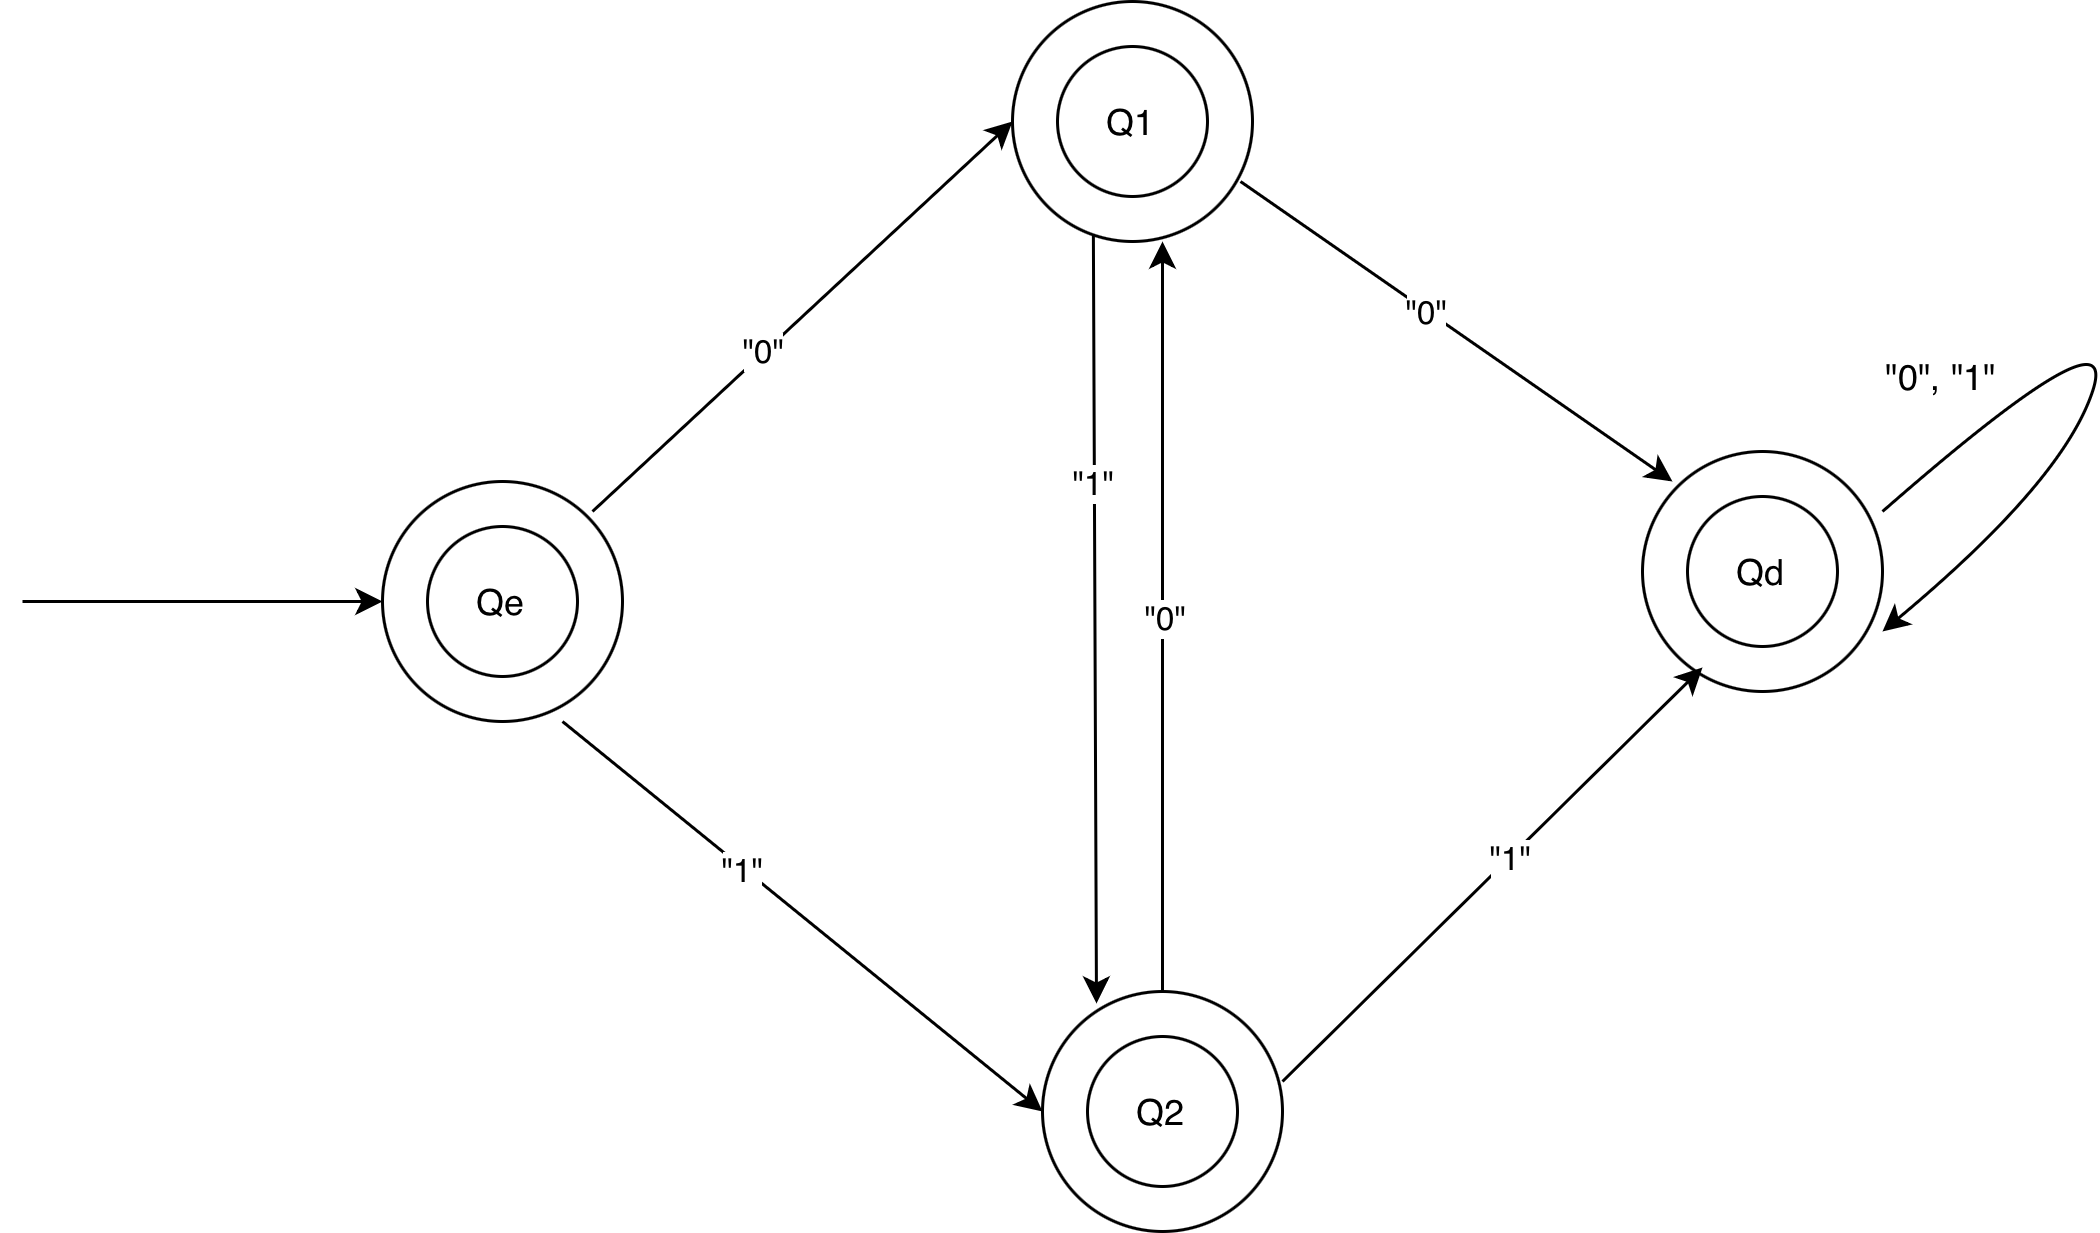

The diagram above was exported from draw.io. Its source (the exported page's mxGraphModel, read from the mxfile embedded in the PNG):
<mxGraphModel dx="873" dy="973" grid="1" gridSize="10" guides="1" tooltips="1" connect="1" arrows="1" fold="1" page="1" pageScale="1" pageWidth="827" pageHeight="1169" math="0" shadow="0">
  <root>
    <mxCell id="0" />
    <mxCell id="1" parent="0" />
    <mxCell id="rata3S8VDYzVK8C-7MUU-3" connectable="0" parent="1" style="group" value="" vertex="1">
      <mxGeometry height="80" width="80" x="180" y="230" as="geometry" />
    </mxCell>
    <mxCell id="rata3S8VDYzVK8C-7MUU-1" parent="rata3S8VDYzVK8C-7MUU-3" style="ellipse;whiteSpace=wrap;html=1;aspect=fixed;" value="" vertex="1">
      <mxGeometry height="80" width="80" as="geometry" />
    </mxCell>
    <mxCell id="rata3S8VDYzVK8C-7MUU-2" parent="rata3S8VDYzVK8C-7MUU-3" style="ellipse;whiteSpace=wrap;html=1;aspect=fixed;" value="Qe" vertex="1">
      <mxGeometry height="50" width="50" x="15" y="15" as="geometry" />
    </mxCell>
    <mxCell id="rata3S8VDYzVK8C-7MUU-4" connectable="0" parent="1" style="group" value="" vertex="1">
      <mxGeometry height="80" width="80" x="600" y="220" as="geometry" />
    </mxCell>
    <mxCell id="rata3S8VDYzVK8C-7MUU-5" parent="rata3S8VDYzVK8C-7MUU-4" style="ellipse;whiteSpace=wrap;html=1;aspect=fixed;" value="" vertex="1">
      <mxGeometry height="80" width="80" as="geometry" />
    </mxCell>
    <mxCell id="rata3S8VDYzVK8C-7MUU-6" parent="rata3S8VDYzVK8C-7MUU-4" style="ellipse;whiteSpace=wrap;html=1;aspect=fixed;" value="Qd" vertex="1">
      <mxGeometry height="50" width="50" x="15" y="15" as="geometry" />
    </mxCell>
    <mxCell id="rata3S8VDYzVK8C-7MUU-7" connectable="0" parent="1" style="group" value="" vertex="1">
      <mxGeometry height="80" width="80" x="390" y="70" as="geometry" />
    </mxCell>
    <mxCell id="rata3S8VDYzVK8C-7MUU-8" parent="rata3S8VDYzVK8C-7MUU-7" style="ellipse;whiteSpace=wrap;html=1;aspect=fixed;" value="" vertex="1">
      <mxGeometry height="80" width="80" as="geometry" />
    </mxCell>
    <mxCell id="rata3S8VDYzVK8C-7MUU-9" parent="rata3S8VDYzVK8C-7MUU-7" style="ellipse;whiteSpace=wrap;html=1;aspect=fixed;" value="Q1" vertex="1">
      <mxGeometry height="50" width="50" x="15" y="15" as="geometry" />
    </mxCell>
    <mxCell id="rata3S8VDYzVK8C-7MUU-10" connectable="0" parent="1" style="group" value="" vertex="1">
      <mxGeometry height="80" width="80" x="400" y="400" as="geometry" />
    </mxCell>
    <mxCell id="rata3S8VDYzVK8C-7MUU-11" parent="rata3S8VDYzVK8C-7MUU-10" style="ellipse;whiteSpace=wrap;html=1;aspect=fixed;" value="" vertex="1">
      <mxGeometry height="80" width="80" as="geometry" />
    </mxCell>
    <mxCell id="rata3S8VDYzVK8C-7MUU-12" parent="rata3S8VDYzVK8C-7MUU-10" style="ellipse;whiteSpace=wrap;html=1;aspect=fixed;" value="Q2" vertex="1">
      <mxGeometry height="50" width="50" x="15" y="15" as="geometry" />
    </mxCell>
    <mxCell id="rata3S8VDYzVK8C-7MUU-18" edge="1" parent="1" style="endArrow=classic;html=1;rounded=0;" value="">
      <mxGeometry height="50" relative="1" width="50" as="geometry">
        <mxPoint x="250" y="240" as="sourcePoint" />
        <mxPoint x="390" y="110" as="targetPoint" />
      </mxGeometry>
    </mxCell>
    <mxCell id="rata3S8VDYzVK8C-7MUU-32" connectable="0" parent="rata3S8VDYzVK8C-7MUU-18" style="edgeLabel;html=1;align=center;verticalAlign=middle;resizable=0;points=[];" value="&quot;0&quot;" vertex="1">
      <mxGeometry relative="1" x="-0.1859" y="1" as="geometry">
        <mxPoint as="offset" />
      </mxGeometry>
    </mxCell>
    <mxCell id="rata3S8VDYzVK8C-7MUU-19" edge="1" parent="1" style="endArrow=classic;html=1;rounded=0;entryX=0;entryY=0.5;entryDx=0;entryDy=0;" target="rata3S8VDYzVK8C-7MUU-11" value="">
      <mxGeometry height="50" relative="1" width="50" as="geometry">
        <mxPoint x="240" y="310" as="sourcePoint" />
        <mxPoint x="400" y="120" as="targetPoint" />
      </mxGeometry>
    </mxCell>
    <mxCell id="rata3S8VDYzVK8C-7MUU-34" connectable="0" parent="rata3S8VDYzVK8C-7MUU-19" style="edgeLabel;html=1;align=center;verticalAlign=middle;resizable=0;points=[];" value="&quot;1&quot;" vertex="1">
      <mxGeometry relative="1" x="-0.2559" y="-1" as="geometry">
        <mxPoint as="offset" />
      </mxGeometry>
    </mxCell>
    <mxCell id="rata3S8VDYzVK8C-7MUU-20" edge="1" parent="1" source="rata3S8VDYzVK8C-7MUU-8" style="endArrow=classic;html=1;rounded=0;exitX=0.95;exitY=0.75;exitDx=0;exitDy=0;exitPerimeter=0;" value="">
      <mxGeometry height="50" relative="1" width="50" as="geometry">
        <mxPoint x="410" y="480" as="sourcePoint" />
        <mxPoint x="610" y="230" as="targetPoint" />
      </mxGeometry>
    </mxCell>
    <mxCell id="rata3S8VDYzVK8C-7MUU-33" connectable="0" parent="rata3S8VDYzVK8C-7MUU-20" style="edgeLabel;html=1;align=center;verticalAlign=middle;resizable=0;points=[];" value="&quot;0&quot;" vertex="1">
      <mxGeometry relative="1" x="-0.142" y="-1" as="geometry">
        <mxPoint as="offset" />
      </mxGeometry>
    </mxCell>
    <mxCell id="rata3S8VDYzVK8C-7MUU-21" edge="1" parent="1" style="endArrow=classic;html=1;rounded=0;entryX=0.25;entryY=0.9;entryDx=0;entryDy=0;entryPerimeter=0;" target="rata3S8VDYzVK8C-7MUU-5" value="">
      <mxGeometry height="50" relative="1" width="50" as="geometry">
        <mxPoint x="480" y="430" as="sourcePoint" />
        <mxPoint x="530" y="380" as="targetPoint" />
      </mxGeometry>
    </mxCell>
    <mxCell id="rata3S8VDYzVK8C-7MUU-35" connectable="0" parent="rata3S8VDYzVK8C-7MUU-21" style="edgeLabel;html=1;align=center;verticalAlign=middle;resizable=0;points=[];" value="1" vertex="1">
      <mxGeometry relative="1" x="0.1006" as="geometry">
        <mxPoint as="offset" />
      </mxGeometry>
    </mxCell>
    <mxCell id="rata3S8VDYzVK8C-7MUU-36" connectable="0" parent="rata3S8VDYzVK8C-7MUU-21" style="edgeLabel;html=1;align=center;verticalAlign=middle;resizable=0;points=[];" value="&quot;1&quot;" vertex="1">
      <mxGeometry relative="1" x="0.1153" y="-4" as="geometry">
        <mxPoint x="-6" as="offset" />
      </mxGeometry>
    </mxCell>
    <mxCell id="rata3S8VDYzVK8C-7MUU-29" edge="1" parent="1" style="endArrow=classic;html=1;rounded=0;curved=1;" value="">
      <mxGeometry height="50" relative="1" width="50" as="geometry">
        <Array as="points">
          <mxPoint x="760" y="170" />
          <mxPoint x="740" y="230" />
        </Array>
        <mxPoint x="680" y="240" as="sourcePoint" />
        <mxPoint x="680" y="280" as="targetPoint" />
      </mxGeometry>
    </mxCell>
    <mxCell id="rata3S8VDYzVK8C-7MUU-30" edge="1" parent="1" style="endArrow=classic;html=1;rounded=0;entryX=0;entryY=0.5;entryDx=0;entryDy=0;" target="rata3S8VDYzVK8C-7MUU-1" value="">
      <mxGeometry height="50" relative="1" width="50" as="geometry">
        <mxPoint x="60" y="270" as="sourcePoint" />
        <mxPoint x="170" y="290" as="targetPoint" />
      </mxGeometry>
    </mxCell>
    <mxCell id="rata3S8VDYzVK8C-7MUU-37" parent="1" style="text;html=1;whiteSpace=wrap;strokeColor=none;fillColor=none;align=center;verticalAlign=middle;rounded=0;" value="&quot;0&quot;, &quot;1&quot;" vertex="1">
      <mxGeometry height="30" width="60" x="670" y="180" as="geometry" />
    </mxCell>
    <mxCell id="rata3S8VDYzVK8C-7MUU-38" edge="1" parent="1" source="rata3S8VDYzVK8C-7MUU-11" style="endArrow=classic;html=1;rounded=0;exitX=0.5;exitY=0;exitDx=0;exitDy=0;" value="">
      <mxGeometry height="50" relative="1" width="50" as="geometry">
        <mxPoint x="420" y="480" as="sourcePoint" />
        <mxPoint x="440" y="150" as="targetPoint" />
      </mxGeometry>
    </mxCell>
    <mxCell id="rata3S8VDYzVK8C-7MUU-39" connectable="0" parent="rata3S8VDYzVK8C-7MUU-38" style="edgeLabel;html=1;align=center;verticalAlign=middle;resizable=0;points=[];" value="&quot;0&quot;" vertex="1">
      <mxGeometry relative="1" x="-0.0001" y="-2" as="geometry">
        <mxPoint x="-2" as="offset" />
      </mxGeometry>
    </mxCell>
    <mxCell id="rata3S8VDYzVK8C-7MUU-40" edge="1" parent="1" source="rata3S8VDYzVK8C-7MUU-8" style="endArrow=classic;html=1;rounded=0;entryX=0.225;entryY=0.05;entryDx=0;entryDy=0;entryPerimeter=0;exitX=0.337;exitY=0.975;exitDx=0;exitDy=0;exitPerimeter=0;" target="rata3S8VDYzVK8C-7MUU-11" value="">
      <mxGeometry height="50" relative="1" width="50" as="geometry">
        <mxPoint x="410" y="150" as="sourcePoint" />
        <mxPoint x="470" y="430" as="targetPoint" />
      </mxGeometry>
    </mxCell>
    <mxCell id="rata3S8VDYzVK8C-7MUU-41" connectable="0" parent="rata3S8VDYzVK8C-7MUU-40" style="edgeLabel;html=1;align=center;verticalAlign=middle;resizable=0;points=[];" value="&quot;1&quot;" vertex="1">
      <mxGeometry relative="1" x="-0.3594" y="-1" as="geometry">
        <mxPoint as="offset" />
      </mxGeometry>
    </mxCell>
  </root>
</mxGraphModel>